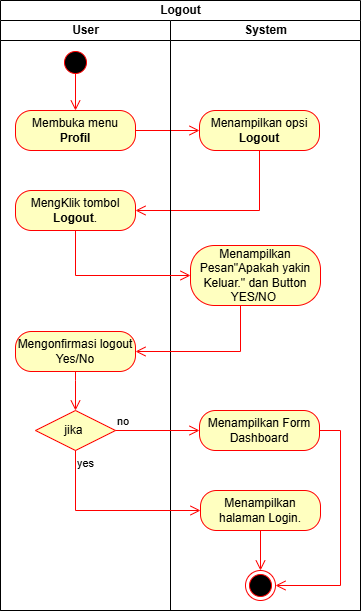

The diagram above was exported from draw.io. Its source (the exported page's mxGraphModel, read from the mxfile embedded in the PNG):
<mxGraphModel dx="1022" dy="1698" grid="1" gridSize="10" guides="1" tooltips="1" connect="1" arrows="1" fold="1" page="1" pageScale="1" pageWidth="850" pageHeight="1100" math="0" shadow="0">
  <root>
    <mxCell id="0" />
    <mxCell id="1" parent="0" />
    <mxCell id="U0KjcJb3fMbbRGKT_OlN-1" parent="1" style="swimlane;childLayout=stackLayout;resizeParent=1;resizeParentMax=0;startSize=20;html=1;" value="Logout" vertex="1">
      <mxGeometry height="610" width="360" x="250" y="-320" as="geometry" />
    </mxCell>
    <mxCell id="U0KjcJb3fMbbRGKT_OlN-8" edge="1" parent="U0KjcJb3fMbbRGKT_OlN-1" source="U0KjcJb3fMbbRGKT_OlN-7" style="edgeStyle=orthogonalEdgeStyle;html=1;verticalAlign=bottom;endArrow=open;endSize=8;strokeColor=#ff0000;rounded=0;" target="U0KjcJb3fMbbRGKT_OlN-9" value="">
      <mxGeometry relative="1" as="geometry">
        <mxPoint x="74.99999999999955" y="210" as="targetPoint" />
      </mxGeometry>
    </mxCell>
    <mxCell id="U0KjcJb3fMbbRGKT_OlN-15" edge="1" parent="U0KjcJb3fMbbRGKT_OlN-1" source="U0KjcJb3fMbbRGKT_OlN-9" style="edgeStyle=orthogonalEdgeStyle;html=1;verticalAlign=bottom;endArrow=open;endSize=8;strokeColor=#ff0000;rounded=0;exitX=0.5;exitY=1;exitDx=0;exitDy=0;entryX=1;entryY=0.5;entryDx=0;entryDy=0;" target="U0KjcJb3fMbbRGKT_OlN-12" value="">
      <mxGeometry relative="1" as="geometry">
        <mxPoint x="169.99999999999955" y="140" as="sourcePoint" />
        <mxPoint x="224.99999999999955" y="140" as="targetPoint" />
      </mxGeometry>
    </mxCell>
    <mxCell id="U0KjcJb3fMbbRGKT_OlN-2" parent="U0KjcJb3fMbbRGKT_OlN-1" style="swimlane;startSize=20;html=1;" value="User" vertex="1">
      <mxGeometry height="590" width="170" y="20" as="geometry" />
    </mxCell>
    <mxCell id="U0KjcJb3fMbbRGKT_OlN-5" parent="U0KjcJb3fMbbRGKT_OlN-2" style="ellipse;html=1;shape=startState;fillColor=#000000;strokeColor=#ff0000;" value="" vertex="1">
      <mxGeometry height="30" width="30" x="59.999999999999545" y="27" as="geometry" />
    </mxCell>
    <mxCell id="U0KjcJb3fMbbRGKT_OlN-6" edge="1" parent="U0KjcJb3fMbbRGKT_OlN-2" style="edgeStyle=orthogonalEdgeStyle;html=1;verticalAlign=bottom;endArrow=open;endSize=8;strokeColor=#ff0000;rounded=0;" value="">
      <mxGeometry relative="1" as="geometry">
        <mxPoint x="74.99999999999955" y="53" as="sourcePoint" />
        <mxPoint x="74.99999999999955" y="90" as="targetPoint" />
      </mxGeometry>
    </mxCell>
    <mxCell id="U0KjcJb3fMbbRGKT_OlN-7" parent="U0KjcJb3fMbbRGKT_OlN-2" style="rounded=1;whiteSpace=wrap;html=1;arcSize=40;fontColor=#000000;fillColor=#ffffc0;strokeColor=#ff0000;" value="Membuka menu &lt;strong data-start=&quot;154&quot; data-end=&quot;164&quot;&gt;Profil&lt;/strong&gt;" vertex="1">
      <mxGeometry height="40" width="120" x="14.999999999999545" y="90" as="geometry" />
    </mxCell>
    <mxCell id="U0KjcJb3fMbbRGKT_OlN-12" parent="U0KjcJb3fMbbRGKT_OlN-2" style="rounded=1;whiteSpace=wrap;html=1;arcSize=40;fontColor=#000000;fillColor=#ffffc0;strokeColor=#ff0000;" value="MengKlik tombol &lt;strong data-start=&quot;204&quot; data-end=&quot;214&quot;&gt;Logout&lt;/strong&gt;." vertex="1">
      <mxGeometry height="40" width="120" x="14.999999999999545" y="170" as="geometry" />
    </mxCell>
    <mxCell id="U0KjcJb3fMbbRGKT_OlN-19" parent="U0KjcJb3fMbbRGKT_OlN-2" style="rounded=1;whiteSpace=wrap;html=1;arcSize=40;fontColor=#000000;fillColor=#ffffc0;strokeColor=#ff0000;" value="Mengonfirmasi logout&lt;div&gt;Yes/No&lt;/div&gt;" vertex="1">
      <mxGeometry height="40" width="120" x="14.999999999999545" y="311" as="geometry" />
    </mxCell>
    <mxCell id="U0KjcJb3fMbbRGKT_OlN-21" parent="U0KjcJb3fMbbRGKT_OlN-2" style="rhombus;whiteSpace=wrap;html=1;fontColor=#000000;fillColor=#ffffc0;strokeColor=#ff0000;" value="jika&amp;nbsp;" vertex="1">
      <mxGeometry height="40" width="80" x="34.999999999999545" y="390" as="geometry" />
    </mxCell>
    <mxCell id="U0KjcJb3fMbbRGKT_OlN-25" edge="1" parent="U0KjcJb3fMbbRGKT_OlN-2" source="U0KjcJb3fMbbRGKT_OlN-19" style="edgeStyle=orthogonalEdgeStyle;html=1;verticalAlign=bottom;endArrow=open;endSize=8;strokeColor=#ff0000;rounded=0;entryX=0.5;entryY=0;entryDx=0;entryDy=0;exitX=0.5;exitY=1;exitDx=0;exitDy=0;" target="U0KjcJb3fMbbRGKT_OlN-21" value="">
      <mxGeometry relative="1" as="geometry">
        <Array as="points">
          <mxPoint x="75" y="360" />
          <mxPoint x="75" y="360" />
        </Array>
        <mxPoint x="250" y="295" as="sourcePoint" />
        <mxPoint x="145" y="341" as="targetPoint" />
      </mxGeometry>
    </mxCell>
    <mxCell id="U0KjcJb3fMbbRGKT_OlN-3" parent="U0KjcJb3fMbbRGKT_OlN-1" style="swimlane;startSize=20;html=1;" value="System" vertex="1">
      <mxGeometry height="590" width="190" x="170" y="20" as="geometry" />
    </mxCell>
    <mxCell id="U0KjcJb3fMbbRGKT_OlN-9" parent="U0KjcJb3fMbbRGKT_OlN-3" style="rounded=1;whiteSpace=wrap;html=1;arcSize=40;fontColor=#000000;fillColor=#ffffc0;strokeColor=#ff0000;" value="Menampilkan opsi &lt;strong data-start=&quot;317&quot; data-end=&quot;327&quot;&gt;Logout&lt;/strong&gt;" vertex="1">
      <mxGeometry height="40" width="120" x="28.999999999999545" y="90" as="geometry" />
    </mxCell>
    <mxCell id="U0KjcJb3fMbbRGKT_OlN-16" parent="U0KjcJb3fMbbRGKT_OlN-3" style="rounded=1;whiteSpace=wrap;html=1;arcSize=40;fontColor=#000000;fillColor=#ffffc0;strokeColor=#ff0000;" value="Menampilkan Pesan&quot;Apakah yakin Keluar.&quot;&amp;nbsp;dan Button YES/NO&amp;nbsp;" vertex="1">
      <mxGeometry height="60" width="130" x="20" y="225" as="geometry" />
    </mxCell>
    <mxCell id="U0KjcJb3fMbbRGKT_OlN-27" parent="U0KjcJb3fMbbRGKT_OlN-3" style="rounded=1;whiteSpace=wrap;html=1;arcSize=40;fontColor=#000000;fillColor=#ffffc0;strokeColor=#ff0000;" value="Menampilkan Form Dashboard" vertex="1">
      <mxGeometry height="40" width="120" x="29" y="390" as="geometry" />
    </mxCell>
    <mxCell id="U0KjcJb3fMbbRGKT_OlN-28" parent="U0KjcJb3fMbbRGKT_OlN-3" style="rounded=1;whiteSpace=wrap;html=1;arcSize=40;fontColor=#000000;fillColor=#ffffc0;strokeColor=#ff0000;" value="Menampilkan halaman Login." vertex="1">
      <mxGeometry height="40" width="120" x="30" y="470" as="geometry" />
    </mxCell>
    <mxCell id="U0KjcJb3fMbbRGKT_OlN-29" parent="U0KjcJb3fMbbRGKT_OlN-3" style="ellipse;html=1;shape=endState;fillColor=#000000;strokeColor=#ff0000;" value="" vertex="1">
      <mxGeometry height="30" width="30" x="75" y="550" as="geometry" />
    </mxCell>
    <mxCell id="U0KjcJb3fMbbRGKT_OlN-31" edge="1" parent="U0KjcJb3fMbbRGKT_OlN-3" source="U0KjcJb3fMbbRGKT_OlN-28" style="edgeStyle=orthogonalEdgeStyle;html=1;align=left;verticalAlign=bottom;endArrow=open;endSize=8;strokeColor=#ff0000;rounded=0;exitX=0.5;exitY=1;exitDx=0;exitDy=0;entryX=0.5;entryY=0;entryDx=0;entryDy=0;" target="U0KjcJb3fMbbRGKT_OlN-29" value="">
      <mxGeometry relative="1" x="-1" as="geometry">
        <mxPoint x="-25" y="420" as="sourcePoint" />
        <mxPoint x="39" y="420" as="targetPoint" />
      </mxGeometry>
    </mxCell>
    <mxCell id="U0KjcJb3fMbbRGKT_OlN-32" edge="1" parent="U0KjcJb3fMbbRGKT_OlN-3" source="U0KjcJb3fMbbRGKT_OlN-27" style="edgeStyle=orthogonalEdgeStyle;html=1;align=left;verticalAlign=bottom;endArrow=open;endSize=8;strokeColor=#ff0000;rounded=0;exitX=1;exitY=0.5;exitDx=0;exitDy=0;entryX=1;entryY=0.5;entryDx=0;entryDy=0;" target="U0KjcJb3fMbbRGKT_OlN-29" value="">
      <mxGeometry relative="1" x="-1" as="geometry">
        <Array as="points">
          <mxPoint x="170" y="410" />
          <mxPoint x="170" y="565" />
        </Array>
        <mxPoint x="100" y="520" as="sourcePoint" />
        <mxPoint x="100" y="550" as="targetPoint" />
      </mxGeometry>
    </mxCell>
    <mxCell id="U0KjcJb3fMbbRGKT_OlN-18" edge="1" parent="U0KjcJb3fMbbRGKT_OlN-1" source="U0KjcJb3fMbbRGKT_OlN-12" style="edgeStyle=orthogonalEdgeStyle;html=1;verticalAlign=bottom;endArrow=open;endSize=8;strokeColor=#ff0000;rounded=0;exitX=0.5;exitY=1;exitDx=0;exitDy=0;entryX=0;entryY=0.5;entryDx=0;entryDy=0;" target="U0KjcJb3fMbbRGKT_OlN-16" value="">
      <mxGeometry relative="1" as="geometry">
        <mxPoint x="230" y="320" as="sourcePoint" />
        <mxPoint x="229.99999999999955" y="360" as="targetPoint" />
      </mxGeometry>
    </mxCell>
    <mxCell id="U0KjcJb3fMbbRGKT_OlN-17" edge="1" parent="U0KjcJb3fMbbRGKT_OlN-1" source="U0KjcJb3fMbbRGKT_OlN-16" style="edgeStyle=orthogonalEdgeStyle;html=1;verticalAlign=bottom;endArrow=open;endSize=8;strokeColor=#ff0000;rounded=0;entryX=1;entryY=0.5;entryDx=0;entryDy=0;" target="U0KjcJb3fMbbRGKT_OlN-19" value="">
      <mxGeometry relative="1" as="geometry">
        <Array as="points">
          <mxPoint x="240" y="351" />
        </Array>
        <mxPoint x="239.99999999999955" y="340" as="targetPoint" />
      </mxGeometry>
    </mxCell>
    <mxCell id="U0KjcJb3fMbbRGKT_OlN-22" edge="1" parent="U0KjcJb3fMbbRGKT_OlN-1" source="U0KjcJb3fMbbRGKT_OlN-21" style="edgeStyle=orthogonalEdgeStyle;html=1;align=left;verticalAlign=bottom;endArrow=open;endSize=8;strokeColor=#ff0000;rounded=0;" target="U0KjcJb3fMbbRGKT_OlN-27" value="no">
      <mxGeometry relative="1" x="-1" as="geometry">
        <mxPoint x="190" y="430" as="targetPoint" />
      </mxGeometry>
    </mxCell>
    <mxCell id="U0KjcJb3fMbbRGKT_OlN-23" edge="1" parent="U0KjcJb3fMbbRGKT_OlN-1" source="U0KjcJb3fMbbRGKT_OlN-21" style="edgeStyle=orthogonalEdgeStyle;html=1;align=left;verticalAlign=top;endArrow=open;endSize=8;strokeColor=#ff0000;rounded=0;exitX=0.5;exitY=1;exitDx=0;exitDy=0;entryX=0;entryY=0.5;entryDx=0;entryDy=0;" target="U0KjcJb3fMbbRGKT_OlN-28" value="yes">
      <mxGeometry relative="1" x="-1" as="geometry">
        <Array as="points">
          <mxPoint x="75" y="510" />
        </Array>
        <mxPoint x="170" y="510" as="targetPoint" />
      </mxGeometry>
    </mxCell>
  </root>
</mxGraphModel>